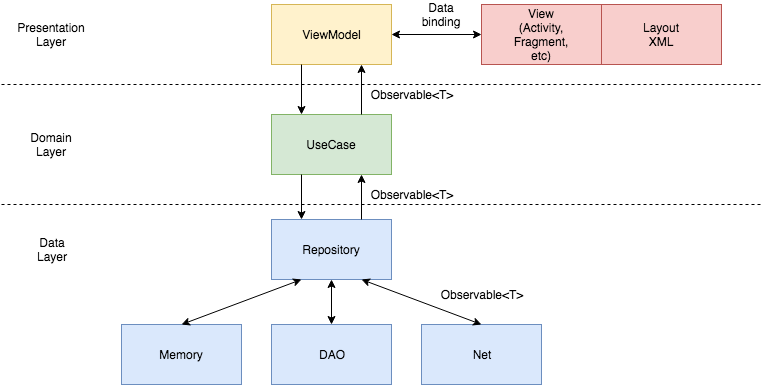

The diagram above was exported from draw.io. Its source (the exported page's mxGraphModel, read from the mxfile embedded in the PNG):
<mxGraphModel dx="950" dy="492" grid="1" gridSize="10" guides="1" tooltips="1" connect="1" arrows="1" fold="1" page="1" pageScale="1" pageWidth="826" pageHeight="1169" background="#ffffff" math="0" shadow="0">
  <root>
    <mxCell id="0" />
    <mxCell id="1" parent="0" />
    <mxCell id="3" value="" style="whiteSpace=wrap;html=1;fillColor=#fff2cc;strokeColor=#d6b656;" vertex="1" parent="1">
      <mxGeometry x="310" y="40" width="120" height="60" as="geometry" />
    </mxCell>
    <mxCell id="2" value="ViewModel" style="text;html=1;strokeColor=none;fillColor=none;align=center;verticalAlign=middle;whiteSpace=wrap;" vertex="1" parent="1">
      <mxGeometry x="350" y="60" width="40" height="20" as="geometry" />
    </mxCell>
    <mxCell id="4" value="" style="whiteSpace=wrap;html=1;fillColor=#d5e8d4;strokeColor=#82b366;" vertex="1" parent="1">
      <mxGeometry x="310" y="150" width="120" height="60" as="geometry" />
    </mxCell>
    <mxCell id="5" value="UseCase" style="text;html=1;strokeColor=none;fillColor=none;align=center;verticalAlign=middle;whiteSpace=wrap;" vertex="1" parent="1">
      <mxGeometry x="350" y="170" width="40" height="20" as="geometry" />
    </mxCell>
    <mxCell id="6" value="" style="whiteSpace=wrap;html=1;fillColor=#dae8fc;strokeColor=#6c8ebf;" vertex="1" parent="1">
      <mxGeometry x="310" y="255" width="120" height="60" as="geometry" />
    </mxCell>
    <mxCell id="7" value="Repository" style="text;html=1;strokeColor=none;fillColor=none;align=center;verticalAlign=middle;whiteSpace=wrap;" vertex="1" parent="1">
      <mxGeometry x="350" y="275" width="40" height="20" as="geometry" />
    </mxCell>
    <mxCell id="8" value="" style="whiteSpace=wrap;html=1;fillColor=#dae8fc;strokeColor=#6c8ebf;" vertex="1" parent="1">
      <mxGeometry x="310" y="360" width="120" height="60" as="geometry" />
    </mxCell>
    <mxCell id="9" value="DAO" style="text;html=1;strokeColor=none;fillColor=none;align=center;verticalAlign=middle;whiteSpace=wrap;" vertex="1" parent="1">
      <mxGeometry x="350" y="380" width="40" height="20" as="geometry" />
    </mxCell>
    <mxCell id="10" value="" style="whiteSpace=wrap;html=1;fillColor=#dae8fc;strokeColor=#6c8ebf;" vertex="1" parent="1">
      <mxGeometry x="460" y="360" width="120" height="60" as="geometry" />
    </mxCell>
    <mxCell id="11" value="Net" style="text;html=1;strokeColor=none;fillColor=none;align=center;verticalAlign=middle;whiteSpace=wrap;" vertex="1" parent="1">
      <mxGeometry x="500" y="380" width="40" height="20" as="geometry" />
    </mxCell>
    <mxCell id="12" value="" style="whiteSpace=wrap;html=1;fillColor=#dae8fc;strokeColor=#6c8ebf;" vertex="1" parent="1">
      <mxGeometry x="160" y="360" width="120" height="60" as="geometry" />
    </mxCell>
    <mxCell id="13" value="Memory" style="text;html=1;strokeColor=none;fillColor=none;align=center;verticalAlign=middle;whiteSpace=wrap;" vertex="1" parent="1">
      <mxGeometry x="200" y="380" width="40" height="20" as="geometry" />
    </mxCell>
    <mxCell id="14" value="" style="whiteSpace=wrap;html=1;fillColor=#f8cecc;strokeColor=#b85450;" vertex="1" parent="1">
      <mxGeometry x="520" y="40" width="120" height="60" as="geometry" />
    </mxCell>
    <mxCell id="15" value="View&lt;div&gt;(Activity, Fragment, etc)&lt;/div&gt;" style="text;html=1;strokeColor=none;fillColor=none;align=center;verticalAlign=middle;whiteSpace=wrap;" vertex="1" parent="1">
      <mxGeometry x="560" y="60" width="40" height="20" as="geometry" />
    </mxCell>
    <mxCell id="21" value="" style="endArrow=classic;startArrow=classic;html=1;exitX=0.5;exitY=0;entryX=0.25;entryY=1;" edge="1" parent="1" source="12" target="6">
      <mxGeometry width="50" height="50" relative="1" as="geometry">
        <mxPoint x="130" y="95" as="sourcePoint" />
        <mxPoint x="180" y="45" as="targetPoint" />
      </mxGeometry>
    </mxCell>
    <mxCell id="22" value="" style="endArrow=classic;startArrow=classic;html=1;exitX=0.5;exitY=1;entryX=0.5;entryY=0;" edge="1" parent="1" source="6" target="8">
      <mxGeometry width="50" height="50" relative="1" as="geometry">
        <mxPoint x="130" y="95" as="sourcePoint" />
        <mxPoint x="180" y="45" as="targetPoint" />
      </mxGeometry>
    </mxCell>
    <mxCell id="23" value="" style="endArrow=classic;startArrow=classic;html=1;exitX=0.75;exitY=1;entryX=0.5;entryY=0;" edge="1" parent="1" source="6" target="10">
      <mxGeometry width="50" height="50" relative="1" as="geometry">
        <mxPoint x="130" y="95" as="sourcePoint" />
        <mxPoint x="180" y="45" as="targetPoint" />
      </mxGeometry>
    </mxCell>
    <mxCell id="24" value="" style="endArrow=classic;startArrow=classic;html=1;exitX=1;exitY=0.5;entryX=0;entryY=0.5;" edge="1" parent="1" source="3" target="14">
      <mxGeometry width="50" height="50" relative="1" as="geometry">
        <mxPoint x="130" y="60" as="sourcePoint" />
        <mxPoint x="180" y="10" as="targetPoint" />
      </mxGeometry>
    </mxCell>
    <mxCell id="27" value="" style="whiteSpace=wrap;html=1;fillColor=#f8cecc;strokeColor=#b85450;" vertex="1" parent="1">
      <mxGeometry x="640" y="40" width="120" height="60" as="geometry" />
    </mxCell>
    <mxCell id="28" value="Layout XML" style="text;html=1;strokeColor=none;fillColor=none;align=center;verticalAlign=middle;whiteSpace=wrap;" vertex="1" parent="1">
      <mxGeometry x="680" y="60" width="40" height="20" as="geometry" />
    </mxCell>
    <mxCell id="29" value="Data binding" style="text;html=1;strokeColor=none;fillColor=none;align=center;verticalAlign=middle;whiteSpace=wrap;" vertex="1" parent="1">
      <mxGeometry x="460" y="40" width="40" height="20" as="geometry" />
    </mxCell>
    <mxCell id="30" value="" style="endArrow=classic;html=1;exitX=0.25;exitY=1;entryX=0.25;entryY=0;" edge="1" parent="1" source="3" target="4">
      <mxGeometry width="50" height="50" relative="1" as="geometry">
        <mxPoint x="130" y="60" as="sourcePoint" />
        <mxPoint x="180" y="10" as="targetPoint" />
      </mxGeometry>
    </mxCell>
    <mxCell id="31" value="" style="endArrow=classic;html=1;exitX=0.25;exitY=1;entryX=0.25;entryY=0;" edge="1" parent="1" source="4" target="6">
      <mxGeometry width="50" height="50" relative="1" as="geometry">
        <mxPoint x="130" y="60" as="sourcePoint" />
        <mxPoint x="180" y="10" as="targetPoint" />
      </mxGeometry>
    </mxCell>
    <mxCell id="32" value="" style="endArrow=classic;html=1;exitX=0.75;exitY=0;entryX=0.75;entryY=1;" edge="1" parent="1" source="4" target="3">
      <mxGeometry width="50" height="50" relative="1" as="geometry">
        <mxPoint x="130" y="60" as="sourcePoint" />
        <mxPoint x="180" y="10" as="targetPoint" />
      </mxGeometry>
    </mxCell>
    <mxCell id="33" value="" style="endArrow=classic;html=1;exitX=0.75;exitY=0;entryX=0.75;entryY=1;" edge="1" parent="1" source="6" target="4">
      <mxGeometry width="50" height="50" relative="1" as="geometry">
        <mxPoint x="130" y="60" as="sourcePoint" />
        <mxPoint x="180" y="10" as="targetPoint" />
      </mxGeometry>
    </mxCell>
    <mxCell id="34" value="Observable&amp;lt;T&amp;gt;" style="text;html=1;strokeColor=none;fillColor=none;align=center;verticalAlign=middle;whiteSpace=wrap;" vertex="1" parent="1">
      <mxGeometry x="430" y="120" width="40" height="20" as="geometry" />
    </mxCell>
    <mxCell id="35" value="Observable&amp;lt;T&amp;gt;" style="text;html=1;strokeColor=none;fillColor=none;align=center;verticalAlign=middle;whiteSpace=wrap;" vertex="1" parent="1">
      <mxGeometry x="430" y="220" width="40" height="20" as="geometry" />
    </mxCell>
    <mxCell id="36" value="Observable&amp;lt;T&amp;gt;" style="text;html=1;strokeColor=none;fillColor=none;align=center;verticalAlign=middle;whiteSpace=wrap;" vertex="1" parent="1">
      <mxGeometry x="500" y="320" width="40" height="20" as="geometry" />
    </mxCell>
    <mxCell id="37" value="" style="endArrow=none;dashed=1;html=1;" edge="1" parent="1">
      <mxGeometry width="50" height="50" relative="1" as="geometry">
        <mxPoint x="40" y="120" as="sourcePoint" />
        <mxPoint x="800" y="120" as="targetPoint" />
      </mxGeometry>
    </mxCell>
    <mxCell id="38" value="" style="endArrow=none;dashed=1;html=1;" edge="1" parent="1">
      <mxGeometry width="50" height="50" relative="1" as="geometry">
        <mxPoint x="40" y="240" as="sourcePoint" />
        <mxPoint x="800" y="240" as="targetPoint" />
      </mxGeometry>
    </mxCell>
    <mxCell id="40" value="Presentation Layer" style="text;html=1;strokeColor=none;fillColor=none;align=center;verticalAlign=middle;whiteSpace=wrap;" vertex="1" parent="1">
      <mxGeometry x="70" y="60" width="40" height="20" as="geometry" />
    </mxCell>
    <mxCell id="41" value="Domain Layer" style="text;html=1;strokeColor=none;fillColor=none;align=center;verticalAlign=middle;whiteSpace=wrap;" vertex="1" parent="1">
      <mxGeometry x="70" y="170" width="40" height="20" as="geometry" />
    </mxCell>
    <mxCell id="42" value="Data&lt;div&gt;Layer&lt;/div&gt;" style="text;html=1;strokeColor=none;fillColor=none;align=center;verticalAlign=middle;whiteSpace=wrap;" vertex="1" parent="1">
      <mxGeometry x="70" y="275" width="40" height="20" as="geometry" />
    </mxCell>
  </root>
</mxGraphModel>